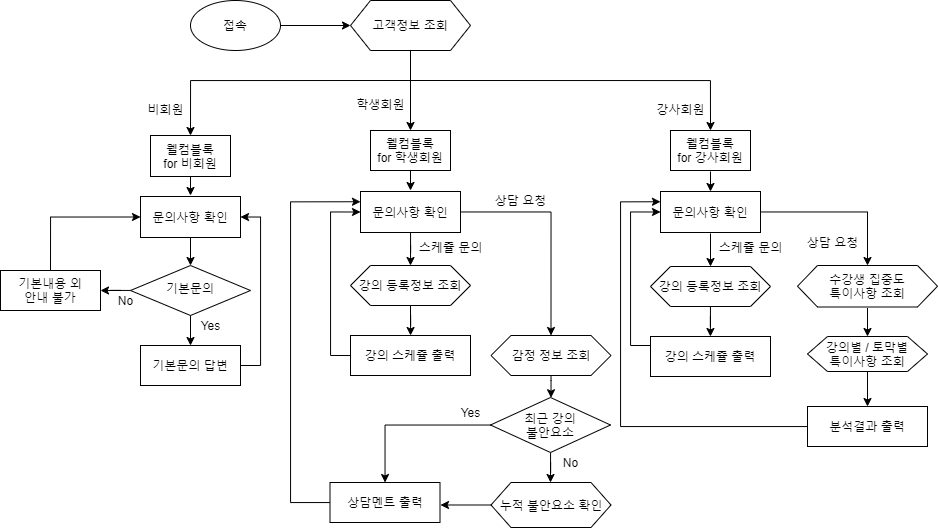

The diagram above was exported from draw.io. Its source (the exported page's mxGraphModel, read from the mxfile embedded in the PNG):
<mxGraphModel dx="1673" dy="896" grid="1" gridSize="10" guides="1" tooltips="1" connect="1" arrows="1" fold="1" page="1" pageScale="1" pageWidth="827" pageHeight="1169" math="0" shadow="0">
  <root>
    <mxCell id="WIyWlLk6GJQsqaUBKTNV-0" />
    <mxCell id="WIyWlLk6GJQsqaUBKTNV-1" parent="WIyWlLk6GJQsqaUBKTNV-0" />
    <mxCell id="Jr-_Nvd1veYabf7bfUBd-4" style="edgeStyle=orthogonalEdgeStyle;rounded=0;orthogonalLoop=1;jettySize=auto;html=1;entryX=0.5;entryY=0;entryDx=0;entryDy=0;" parent="WIyWlLk6GJQsqaUBKTNV-1" target="Jr-_Nvd1veYabf7bfUBd-48" edge="1">
      <mxGeometry relative="1" as="geometry">
        <mxPoint x="300" y="183" as="targetPoint" />
        <mxPoint x="460" y="133" as="sourcePoint" />
      </mxGeometry>
    </mxCell>
    <mxCell id="Jr-_Nvd1veYabf7bfUBd-5" style="edgeStyle=orthogonalEdgeStyle;rounded=0;orthogonalLoop=1;jettySize=auto;html=1;exitX=0.5;exitY=1;exitDx=0;exitDy=0;entryX=0.5;entryY=0;entryDx=0;entryDy=0;" parent="WIyWlLk6GJQsqaUBKTNV-1" target="Jr-_Nvd1veYabf7bfUBd-51" edge="1">
      <mxGeometry relative="1" as="geometry">
        <mxPoint x="459.8571428571429" y="142" as="targetPoint" />
        <mxPoint x="460" y="82" as="sourcePoint" />
        <Array as="points" />
      </mxGeometry>
    </mxCell>
    <mxCell id="Jr-_Nvd1veYabf7bfUBd-6" style="edgeStyle=orthogonalEdgeStyle;rounded=0;orthogonalLoop=1;jettySize=auto;html=1;entryX=0.5;entryY=0;entryDx=0;entryDy=0;" parent="WIyWlLk6GJQsqaUBKTNV-1" target="Jr-_Nvd1veYabf7bfUBd-52" edge="1">
      <mxGeometry relative="1" as="geometry">
        <mxPoint x="720" y="183" as="targetPoint" />
        <mxPoint x="460" y="133" as="sourcePoint" />
      </mxGeometry>
    </mxCell>
    <mxCell id="Jr-_Nvd1veYabf7bfUBd-12" style="edgeStyle=orthogonalEdgeStyle;rounded=0;orthogonalLoop=1;jettySize=auto;html=1;exitX=0.5;exitY=1;exitDx=0;exitDy=0;" parent="WIyWlLk6GJQsqaUBKTNV-1" edge="1">
      <mxGeometry relative="1" as="geometry">
        <mxPoint x="240" y="248" as="targetPoint" />
        <mxPoint x="240" y="228" as="sourcePoint" />
      </mxGeometry>
    </mxCell>
    <mxCell id="Jr-_Nvd1veYabf7bfUBd-23" value="" style="edgeStyle=orthogonalEdgeStyle;rounded=0;orthogonalLoop=1;jettySize=auto;html=1;exitX=0.5;exitY=1;exitDx=0;exitDy=0;" parent="WIyWlLk6GJQsqaUBKTNV-1" source="Jr-_Nvd1veYabf7bfUBd-69" edge="1">
      <mxGeometry relative="1" as="geometry">
        <mxPoint x="240.0344827586207" y="297.9856321839079" as="sourcePoint" />
        <mxPoint x="240" y="318" as="targetPoint" />
      </mxGeometry>
    </mxCell>
    <mxCell id="Jr-_Nvd1veYabf7bfUBd-29" value="" style="edgeStyle=orthogonalEdgeStyle;rounded=0;orthogonalLoop=1;jettySize=auto;html=1;exitX=0.5;exitY=1;exitDx=0;exitDy=0;" parent="WIyWlLk6GJQsqaUBKTNV-1" source="Jr-_Nvd1veYabf7bfUBd-25" edge="1">
      <mxGeometry relative="1" as="geometry">
        <mxPoint x="240" y="388" as="sourcePoint" />
        <mxPoint x="240" y="398" as="targetPoint" />
      </mxGeometry>
    </mxCell>
    <mxCell id="Jr-_Nvd1veYabf7bfUBd-38" value="" style="edgeStyle=orthogonalEdgeStyle;rounded=0;orthogonalLoop=1;jettySize=auto;html=1;" parent="WIyWlLk6GJQsqaUBKTNV-1" source="Jr-_Nvd1veYabf7bfUBd-25" edge="1">
      <mxGeometry relative="1" as="geometry">
        <mxPoint x="150" y="343" as="targetPoint" />
      </mxGeometry>
    </mxCell>
    <mxCell id="Jr-_Nvd1veYabf7bfUBd-25" value="기본문의" style="rhombus;whiteSpace=wrap;html=1;shadow=0;fontFamily=Helvetica;fontSize=12;align=center;strokeWidth=1;spacing=6;spacingTop=-4;" parent="WIyWlLk6GJQsqaUBKTNV-1" vertex="1">
      <mxGeometry x="180" y="318" width="120" height="50" as="geometry" />
    </mxCell>
    <mxCell id="Jr-_Nvd1veYabf7bfUBd-33" value="Yes" style="text;html=1;align=center;verticalAlign=middle;resizable=0;points=[];autosize=1;strokeColor=none;" parent="WIyWlLk6GJQsqaUBKTNV-1" vertex="1">
      <mxGeometry x="240" y="368" width="40" height="20" as="geometry" />
    </mxCell>
    <mxCell id="Jr-_Nvd1veYabf7bfUBd-41" style="edgeStyle=orthogonalEdgeStyle;rounded=0;orthogonalLoop=1;jettySize=auto;html=1;entryX=0;entryY=0.5;entryDx=0;entryDy=0;exitX=0.5;exitY=0;exitDx=0;exitDy=0;" parent="WIyWlLk6GJQsqaUBKTNV-1" source="Jr-_Nvd1veYabf7bfUBd-53" target="Jr-_Nvd1veYabf7bfUBd-69" edge="1">
      <mxGeometry relative="1" as="geometry">
        <mxPoint x="110" y="278" as="sourcePoint" />
        <mxPoint x="180" y="273" as="targetPoint" />
        <Array as="points">
          <mxPoint x="100" y="269" />
        </Array>
      </mxGeometry>
    </mxCell>
    <mxCell id="Jr-_Nvd1veYabf7bfUBd-40" value="No" style="text;html=1;align=center;verticalAlign=middle;resizable=0;points=[];autosize=1;strokeColor=none;" parent="WIyWlLk6GJQsqaUBKTNV-1" vertex="1">
      <mxGeometry x="160" y="343" width="30" height="20" as="geometry" />
    </mxCell>
    <mxCell id="Jr-_Nvd1veYabf7bfUBd-42" style="edgeStyle=orthogonalEdgeStyle;rounded=0;orthogonalLoop=1;jettySize=auto;html=1;exitX=0.5;exitY=1;exitDx=0;exitDy=0;" parent="WIyWlLk6GJQsqaUBKTNV-1" edge="1">
      <mxGeometry relative="1" as="geometry">
        <mxPoint x="460" y="243" as="targetPoint" />
        <mxPoint x="460" y="223" as="sourcePoint" />
      </mxGeometry>
    </mxCell>
    <mxCell id="Jr-_Nvd1veYabf7bfUBd-45" value="" style="edgeStyle=orthogonalEdgeStyle;rounded=0;orthogonalLoop=1;jettySize=auto;html=1;" parent="WIyWlLk6GJQsqaUBKTNV-1" edge="1">
      <mxGeometry relative="1" as="geometry">
        <mxPoint x="330" y="78" as="sourcePoint" />
        <mxPoint x="400" y="78" as="targetPoint" />
      </mxGeometry>
    </mxCell>
    <mxCell id="Jr-_Nvd1veYabf7bfUBd-46" value="고객정보 조회" style="shape=hexagon;perimeter=hexagonPerimeter2;whiteSpace=wrap;html=1;fixedSize=1;" parent="WIyWlLk6GJQsqaUBKTNV-1" vertex="1">
      <mxGeometry x="400" y="53" width="120" height="50" as="geometry" />
    </mxCell>
    <mxCell id="Jr-_Nvd1veYabf7bfUBd-48" value="웰컴블록&lt;br&gt;for 비회원" style="whiteSpace=wrap;html=1;" parent="WIyWlLk6GJQsqaUBKTNV-1" vertex="1">
      <mxGeometry x="200" y="188" width="80" height="41" as="geometry" />
    </mxCell>
    <mxCell id="Jr-_Nvd1veYabf7bfUBd-51" value="웰컴블록&lt;br&gt;for 학생회원" style="whiteSpace=wrap;html=1;" parent="WIyWlLk6GJQsqaUBKTNV-1" vertex="1">
      <mxGeometry x="420" y="183" width="80" height="40" as="geometry" />
    </mxCell>
    <mxCell id="Jr-_Nvd1veYabf7bfUBd-52" value="웰컴블록&lt;br&gt;for 강사회원" style="whiteSpace=wrap;html=1;" parent="WIyWlLk6GJQsqaUBKTNV-1" vertex="1">
      <mxGeometry x="720" y="183" width="80" height="40" as="geometry" />
    </mxCell>
    <mxCell id="Jr-_Nvd1veYabf7bfUBd-53" value="기본내용 외&lt;br&gt;안내 불가" style="whiteSpace=wrap;html=1;" parent="WIyWlLk6GJQsqaUBKTNV-1" vertex="1">
      <mxGeometry x="50" y="323" width="100" height="40" as="geometry" />
    </mxCell>
    <mxCell id="Jr-_Nvd1veYabf7bfUBd-71" style="edgeStyle=orthogonalEdgeStyle;rounded=0;orthogonalLoop=1;jettySize=auto;html=1;exitX=1;exitY=0.5;exitDx=0;exitDy=0;entryX=1;entryY=0.5;entryDx=0;entryDy=0;" parent="WIyWlLk6GJQsqaUBKTNV-1" source="Jr-_Nvd1veYabf7bfUBd-54" target="Jr-_Nvd1veYabf7bfUBd-69" edge="1">
      <mxGeometry relative="1" as="geometry">
        <Array as="points">
          <mxPoint x="310" y="418" />
          <mxPoint x="310" y="269" />
        </Array>
      </mxGeometry>
    </mxCell>
    <mxCell id="Jr-_Nvd1veYabf7bfUBd-54" value="기본문의 답변" style="whiteSpace=wrap;html=1;" parent="WIyWlLk6GJQsqaUBKTNV-1" vertex="1">
      <mxGeometry x="190" y="398" width="100" height="40" as="geometry" />
    </mxCell>
    <mxCell id="Jr-_Nvd1veYabf7bfUBd-59" value="접속" style="ellipse;whiteSpace=wrap;html=1;" parent="WIyWlLk6GJQsqaUBKTNV-1" vertex="1">
      <mxGeometry x="240" y="53" width="90" height="50" as="geometry" />
    </mxCell>
    <mxCell id="Jr-_Nvd1veYabf7bfUBd-62" style="edgeStyle=orthogonalEdgeStyle;rounded=0;orthogonalLoop=1;jettySize=auto;html=1;exitX=0.5;exitY=1;exitDx=0;exitDy=0;" parent="WIyWlLk6GJQsqaUBKTNV-1" edge="1">
      <mxGeometry relative="1" as="geometry">
        <mxPoint x="760" y="244" as="targetPoint" />
        <mxPoint x="760" y="224" as="sourcePoint" />
      </mxGeometry>
    </mxCell>
    <mxCell id="Jr-_Nvd1veYabf7bfUBd-65" value="비회원" style="text;html=1;align=center;verticalAlign=middle;resizable=0;points=[];autosize=1;strokeColor=none;" parent="WIyWlLk6GJQsqaUBKTNV-1" vertex="1">
      <mxGeometry x="190" y="152" width="50" height="20" as="geometry" />
    </mxCell>
    <mxCell id="Jr-_Nvd1veYabf7bfUBd-66" value="학생회원" style="text;html=1;align=center;verticalAlign=middle;resizable=0;points=[];autosize=1;strokeColor=none;" parent="WIyWlLk6GJQsqaUBKTNV-1" vertex="1">
      <mxGeometry x="400" y="147" width="60" height="20" as="geometry" />
    </mxCell>
    <mxCell id="Jr-_Nvd1veYabf7bfUBd-67" value="강사회원" style="text;html=1;align=center;verticalAlign=middle;resizable=0;points=[];autosize=1;strokeColor=none;" parent="WIyWlLk6GJQsqaUBKTNV-1" vertex="1">
      <mxGeometry x="700" y="152" width="60" height="20" as="geometry" />
    </mxCell>
    <mxCell id="Jr-_Nvd1veYabf7bfUBd-69" value="문의사항 확인" style="whiteSpace=wrap;html=1;" parent="WIyWlLk6GJQsqaUBKTNV-1" vertex="1">
      <mxGeometry x="190" y="249" width="100" height="41" as="geometry" />
    </mxCell>
    <mxCell id="Jr-_Nvd1veYabf7bfUBd-75" value="" style="edgeStyle=orthogonalEdgeStyle;rounded=0;orthogonalLoop=1;jettySize=auto;html=1;entryX=0.5;entryY=0;entryDx=0;entryDy=0;" parent="WIyWlLk6GJQsqaUBKTNV-1" source="Jr-_Nvd1veYabf7bfUBd-72" target="Jr-_Nvd1veYabf7bfUBd-76" edge="1">
      <mxGeometry relative="1" as="geometry">
        <mxPoint x="460.0000000000002" y="308" as="targetPoint" />
      </mxGeometry>
    </mxCell>
    <mxCell id="Jr-_Nvd1veYabf7bfUBd-83" value="" style="edgeStyle=orthogonalEdgeStyle;rounded=0;orthogonalLoop=1;jettySize=auto;html=1;entryX=0.5;entryY=0;entryDx=0;entryDy=0;" parent="WIyWlLk6GJQsqaUBKTNV-1" source="Jr-_Nvd1veYabf7bfUBd-72" target="Jr-_Nvd1veYabf7bfUBd-85" edge="1">
      <mxGeometry relative="1" as="geometry">
        <mxPoint x="610" y="318" as="targetPoint" />
      </mxGeometry>
    </mxCell>
    <mxCell id="Jr-_Nvd1veYabf7bfUBd-72" value="문의사항 확인" style="whiteSpace=wrap;html=1;" parent="WIyWlLk6GJQsqaUBKTNV-1" vertex="1">
      <mxGeometry x="410" y="244" width="100" height="41" as="geometry" />
    </mxCell>
    <mxCell id="Jr-_Nvd1veYabf7bfUBd-108" value="" style="edgeStyle=orthogonalEdgeStyle;rounded=0;orthogonalLoop=1;jettySize=auto;html=1;" parent="WIyWlLk6GJQsqaUBKTNV-1" source="Jr-_Nvd1veYabf7bfUBd-73" target="Jr-_Nvd1veYabf7bfUBd-107" edge="1">
      <mxGeometry relative="1" as="geometry" />
    </mxCell>
    <mxCell id="Jr-_Nvd1veYabf7bfUBd-73" value="문의사항 확인" style="whiteSpace=wrap;html=1;" parent="WIyWlLk6GJQsqaUBKTNV-1" vertex="1">
      <mxGeometry x="710" y="244" width="100" height="41" as="geometry" />
    </mxCell>
    <mxCell id="Jr-_Nvd1veYabf7bfUBd-79" value="" style="edgeStyle=orthogonalEdgeStyle;rounded=0;orthogonalLoop=1;jettySize=auto;html=1;exitX=0.5;exitY=1;exitDx=0;exitDy=0;" parent="WIyWlLk6GJQsqaUBKTNV-1" source="Jr-_Nvd1veYabf7bfUBd-76" target="Jr-_Nvd1veYabf7bfUBd-78" edge="1">
      <mxGeometry relative="1" as="geometry">
        <mxPoint x="460" y="368" as="sourcePoint" />
      </mxGeometry>
    </mxCell>
    <mxCell id="Jr-_Nvd1veYabf7bfUBd-76" value="강의 등록정보 조회" style="shape=hexagon;perimeter=hexagonPerimeter2;whiteSpace=wrap;html=1;fixedSize=1;" parent="WIyWlLk6GJQsqaUBKTNV-1" vertex="1">
      <mxGeometry x="400" y="318" width="120" height="40" as="geometry" />
    </mxCell>
    <mxCell id="Jr-_Nvd1veYabf7bfUBd-84" style="edgeStyle=orthogonalEdgeStyle;rounded=0;orthogonalLoop=1;jettySize=auto;html=1;entryX=0;entryY=0.5;entryDx=0;entryDy=0;" parent="WIyWlLk6GJQsqaUBKTNV-1" source="Jr-_Nvd1veYabf7bfUBd-78" target="Jr-_Nvd1veYabf7bfUBd-72" edge="1">
      <mxGeometry relative="1" as="geometry">
        <Array as="points">
          <mxPoint x="380" y="408" />
          <mxPoint x="380" y="265" />
        </Array>
      </mxGeometry>
    </mxCell>
    <mxCell id="Jr-_Nvd1veYabf7bfUBd-78" value="강의 스케쥴 출력" style="whiteSpace=wrap;html=1;" parent="WIyWlLk6GJQsqaUBKTNV-1" vertex="1">
      <mxGeometry x="400" y="388" width="120" height="40" as="geometry" />
    </mxCell>
    <mxCell id="Jr-_Nvd1veYabf7bfUBd-81" value="스케쥴 문의" style="text;html=1;align=center;verticalAlign=middle;resizable=0;points=[];autosize=1;strokeColor=none;" parent="WIyWlLk6GJQsqaUBKTNV-1" vertex="1">
      <mxGeometry x="460" y="290" width="80" height="20" as="geometry" />
    </mxCell>
    <mxCell id="Jr-_Nvd1veYabf7bfUBd-88" value="" style="edgeStyle=orthogonalEdgeStyle;rounded=0;orthogonalLoop=1;jettySize=auto;html=1;" parent="WIyWlLk6GJQsqaUBKTNV-1" source="Jr-_Nvd1veYabf7bfUBd-85" target="Jr-_Nvd1veYabf7bfUBd-87" edge="1">
      <mxGeometry relative="1" as="geometry">
        <Array as="points">
          <mxPoint x="600" y="433" />
          <mxPoint x="600" y="433" />
        </Array>
      </mxGeometry>
    </mxCell>
    <mxCell id="Jr-_Nvd1veYabf7bfUBd-85" value="감정 정보 조회" style="shape=hexagon;perimeter=hexagonPerimeter2;whiteSpace=wrap;html=1;fixedSize=1;" parent="WIyWlLk6GJQsqaUBKTNV-1" vertex="1">
      <mxGeometry x="540.5" y="388" width="120" height="40" as="geometry" />
    </mxCell>
    <mxCell id="Jr-_Nvd1veYabf7bfUBd-86" value="상담 요청" style="text;html=1;align=center;verticalAlign=middle;resizable=0;points=[];autosize=1;strokeColor=none;" parent="WIyWlLk6GJQsqaUBKTNV-1" vertex="1">
      <mxGeometry x="535" y="243" width="70" height="20" as="geometry" />
    </mxCell>
    <mxCell id="Jr-_Nvd1veYabf7bfUBd-90" value="" style="edgeStyle=orthogonalEdgeStyle;rounded=0;orthogonalLoop=1;jettySize=auto;html=1;" parent="WIyWlLk6GJQsqaUBKTNV-1" source="Jr-_Nvd1veYabf7bfUBd-87" target="Jr-_Nvd1veYabf7bfUBd-89" edge="1">
      <mxGeometry relative="1" as="geometry" />
    </mxCell>
    <mxCell id="Jr-_Nvd1veYabf7bfUBd-93" value="" style="edgeStyle=orthogonalEdgeStyle;rounded=0;orthogonalLoop=1;jettySize=auto;html=1;" parent="WIyWlLk6GJQsqaUBKTNV-1" source="Jr-_Nvd1veYabf7bfUBd-87" edge="1">
      <mxGeometry relative="1" as="geometry">
        <mxPoint x="599.9999999999998" y="535.0000000000001" as="targetPoint" />
      </mxGeometry>
    </mxCell>
    <mxCell id="Jr-_Nvd1veYabf7bfUBd-87" value="최근 강의&lt;br&gt;불안요소" style="rhombus;whiteSpace=wrap;html=1;" parent="WIyWlLk6GJQsqaUBKTNV-1" vertex="1">
      <mxGeometry x="540" y="450" width="120" height="55" as="geometry" />
    </mxCell>
    <mxCell id="Jr-_Nvd1veYabf7bfUBd-120" style="edgeStyle=orthogonalEdgeStyle;rounded=0;orthogonalLoop=1;jettySize=auto;html=1;entryX=0;entryY=0.25;entryDx=0;entryDy=0;" parent="WIyWlLk6GJQsqaUBKTNV-1" source="Jr-_Nvd1veYabf7bfUBd-89" target="Jr-_Nvd1veYabf7bfUBd-72" edge="1">
      <mxGeometry relative="1" as="geometry">
        <Array as="points">
          <mxPoint x="340" y="555" />
          <mxPoint x="340" y="254" />
        </Array>
      </mxGeometry>
    </mxCell>
    <mxCell id="Jr-_Nvd1veYabf7bfUBd-89" value="상담멘트 출력" style="whiteSpace=wrap;html=1;" parent="WIyWlLk6GJQsqaUBKTNV-1" vertex="1">
      <mxGeometry x="379.5" y="535" width="110" height="40" as="geometry" />
    </mxCell>
    <mxCell id="Jr-_Nvd1veYabf7bfUBd-91" value="Yes" style="text;html=1;align=center;verticalAlign=middle;resizable=0;points=[];autosize=1;strokeColor=none;" parent="WIyWlLk6GJQsqaUBKTNV-1" vertex="1">
      <mxGeometry x="500" y="455" width="40" height="20" as="geometry" />
    </mxCell>
    <mxCell id="Jr-_Nvd1veYabf7bfUBd-97" value="No" style="text;html=1;align=center;verticalAlign=middle;resizable=0;points=[];autosize=1;strokeColor=none;" parent="WIyWlLk6GJQsqaUBKTNV-1" vertex="1">
      <mxGeometry x="605" y="505" width="30" height="20" as="geometry" />
    </mxCell>
    <mxCell id="Jr-_Nvd1veYabf7bfUBd-101" value="" style="edgeStyle=orthogonalEdgeStyle;rounded=0;orthogonalLoop=1;jettySize=auto;html=1;entryX=0.5;entryY=0;entryDx=0;entryDy=0;" parent="WIyWlLk6GJQsqaUBKTNV-1" target="Jr-_Nvd1veYabf7bfUBd-103" edge="1">
      <mxGeometry relative="1" as="geometry">
        <mxPoint x="760.0000000000002" y="286.0000000000001" as="sourcePoint" />
        <mxPoint x="760.0000000000002" y="309" as="targetPoint" />
      </mxGeometry>
    </mxCell>
    <mxCell id="Jr-_Nvd1veYabf7bfUBd-102" value="" style="edgeStyle=orthogonalEdgeStyle;rounded=0;orthogonalLoop=1;jettySize=auto;html=1;" parent="WIyWlLk6GJQsqaUBKTNV-1" source="Jr-_Nvd1veYabf7bfUBd-103" target="Jr-_Nvd1veYabf7bfUBd-105" edge="1">
      <mxGeometry relative="1" as="geometry" />
    </mxCell>
    <mxCell id="Jr-_Nvd1veYabf7bfUBd-103" value="강의 등록정보 조회" style="shape=hexagon;perimeter=hexagonPerimeter2;whiteSpace=wrap;html=1;fixedSize=1;" parent="WIyWlLk6GJQsqaUBKTNV-1" vertex="1">
      <mxGeometry x="700" y="319" width="120" height="40" as="geometry" />
    </mxCell>
    <mxCell id="Jr-_Nvd1veYabf7bfUBd-104" style="edgeStyle=orthogonalEdgeStyle;rounded=0;orthogonalLoop=1;jettySize=auto;html=1;entryX=0;entryY=0.5;entryDx=0;entryDy=0;" parent="WIyWlLk6GJQsqaUBKTNV-1" source="Jr-_Nvd1veYabf7bfUBd-105" edge="1">
      <mxGeometry relative="1" as="geometry">
        <mxPoint x="710.0000000000002" y="264.5" as="targetPoint" />
        <Array as="points">
          <mxPoint x="680" y="398" />
          <mxPoint x="680" y="265" />
        </Array>
      </mxGeometry>
    </mxCell>
    <mxCell id="Jr-_Nvd1veYabf7bfUBd-105" value="강의 스케쥴 출력" style="whiteSpace=wrap;html=1;" parent="WIyWlLk6GJQsqaUBKTNV-1" vertex="1">
      <mxGeometry x="700" y="389" width="120" height="40" as="geometry" />
    </mxCell>
    <mxCell id="Jr-_Nvd1veYabf7bfUBd-114" value="" style="edgeStyle=orthogonalEdgeStyle;rounded=0;orthogonalLoop=1;jettySize=auto;html=1;" parent="WIyWlLk6GJQsqaUBKTNV-1" target="Jr-_Nvd1veYabf7bfUBd-113" edge="1">
      <mxGeometry relative="1" as="geometry">
        <mxPoint x="917" y="360.5" as="sourcePoint" />
      </mxGeometry>
    </mxCell>
    <mxCell id="Jr-_Nvd1veYabf7bfUBd-107" value="수강생 집중도&lt;br&gt;특이사항 조회" style="shape=hexagon;perimeter=hexagonPerimeter2;whiteSpace=wrap;html=1;fixedSize=1;" parent="WIyWlLk6GJQsqaUBKTNV-1" vertex="1">
      <mxGeometry x="847" y="318" width="140" height="41.5" as="geometry" />
    </mxCell>
    <mxCell id="Jr-_Nvd1veYabf7bfUBd-109" value="상담 요청" style="text;html=1;align=center;verticalAlign=middle;resizable=0;points=[];autosize=1;strokeColor=none;" parent="WIyWlLk6GJQsqaUBKTNV-1" vertex="1">
      <mxGeometry x="847" y="285" width="70" height="20" as="geometry" />
    </mxCell>
    <mxCell id="Jr-_Nvd1veYabf7bfUBd-110" value="스케쥴 문의" style="text;html=1;align=center;verticalAlign=middle;resizable=0;points=[];autosize=1;strokeColor=none;" parent="WIyWlLk6GJQsqaUBKTNV-1" vertex="1">
      <mxGeometry x="760" y="290" width="80" height="20" as="geometry" />
    </mxCell>
    <mxCell id="Jr-_Nvd1veYabf7bfUBd-116" value="" style="edgeStyle=orthogonalEdgeStyle;rounded=0;orthogonalLoop=1;jettySize=auto;html=1;" parent="WIyWlLk6GJQsqaUBKTNV-1" source="Jr-_Nvd1veYabf7bfUBd-113" edge="1">
      <mxGeometry relative="1" as="geometry">
        <mxPoint x="917" y="459" as="targetPoint" />
      </mxGeometry>
    </mxCell>
    <mxCell id="Jr-_Nvd1veYabf7bfUBd-113" value="&lt;span&gt;강의별 / 토막별&lt;/span&gt;&lt;br&gt;&lt;span&gt;특이사항 조회&lt;/span&gt;" style="shape=hexagon;perimeter=hexagonPerimeter2;whiteSpace=wrap;html=1;fixedSize=1;" parent="WIyWlLk6GJQsqaUBKTNV-1" vertex="1">
      <mxGeometry x="857" y="389" width="120" height="35" as="geometry" />
    </mxCell>
    <mxCell id="Jr-_Nvd1veYabf7bfUBd-119" style="edgeStyle=orthogonalEdgeStyle;rounded=0;orthogonalLoop=1;jettySize=auto;html=1;entryX=0;entryY=0.25;entryDx=0;entryDy=0;" parent="WIyWlLk6GJQsqaUBKTNV-1" source="Jr-_Nvd1veYabf7bfUBd-117" target="Jr-_Nvd1veYabf7bfUBd-73" edge="1">
      <mxGeometry relative="1" as="geometry">
        <Array as="points">
          <mxPoint x="670" y="479" />
          <mxPoint x="670" y="254" />
        </Array>
      </mxGeometry>
    </mxCell>
    <mxCell id="Jr-_Nvd1veYabf7bfUBd-117" value="분석결과 출력" style="whiteSpace=wrap;html=1;" parent="WIyWlLk6GJQsqaUBKTNV-1" vertex="1">
      <mxGeometry x="857" y="459" width="120" height="40" as="geometry" />
    </mxCell>
    <mxCell id="aU_GwJnA_bXVjWu4J6zg-3" style="edgeStyle=orthogonalEdgeStyle;rounded=0;orthogonalLoop=1;jettySize=auto;html=1;" edge="1" parent="WIyWlLk6GJQsqaUBKTNV-1" source="aU_GwJnA_bXVjWu4J6zg-1">
      <mxGeometry relative="1" as="geometry">
        <mxPoint x="490" y="557.5" as="targetPoint" />
      </mxGeometry>
    </mxCell>
    <mxCell id="aU_GwJnA_bXVjWu4J6zg-1" value="누적 불안요소 확인" style="shape=hexagon;perimeter=hexagonPerimeter2;whiteSpace=wrap;html=1;fixedSize=1;" vertex="1" parent="WIyWlLk6GJQsqaUBKTNV-1">
      <mxGeometry x="540.5" y="535" width="120" height="45" as="geometry" />
    </mxCell>
  </root>
</mxGraphModel>